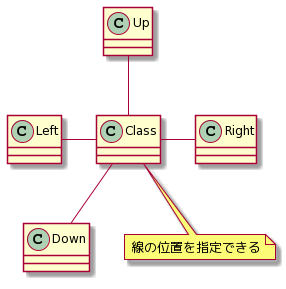

The diagram above was rendered by PlantUML. Its source (embedded in the PNG):
@startuml
Class -u- Up
Class -r- Right
Class -d- Down
Class -l- Left
note bottom of Class
    線の位置を指定できる
end note
@enduml